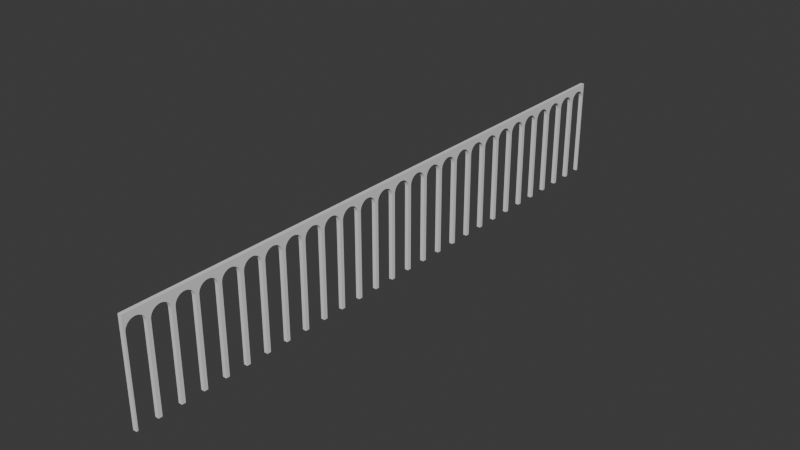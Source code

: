 # Source: arch.blend  (saved by Blender 4.2.66; exported with 4.5.12 LTS)
import bpy
from mathutils import Matrix  # noqa: F401  (used for matrix-valued properties, if any)

bpy.ops.wm.read_factory_settings(use_empty=True)
scene = bpy.context.scene
scene.name = 'Scene'

# ---- collections
col_collection = bpy.data.collections.new('Collection'); scene.collection.children.link(col_collection)

# ---- materials (node trees are filled in below, after node groups)
mat_material = bpy.data.materials.new('Material')
mat_material.alpha_threshold = 0.0
mat_material.roughness = 0.5
mat_material.line_color = (0.0, 0.0, 0.0, 1.0)

# ---- material node trees
mat_material.use_nodes = True; mat_material.node_tree.nodes.clear()
_N = mat_material.node_tree.nodes; _L = mat_material.node_tree.links
n0 = _N.new('ShaderNodeOutputMaterial'); n0.name = 'Material Output'; n0.location = (300, 300)
n1 = _N.new('ShaderNodeBsdfPrincipled'); n1.name = 'Principled BSDF'; n1.location = (10, 300)
n1.inputs[3].default_value = 1.45
_L.new(n1.outputs[0], n0.inputs[0])
n0.is_active_output = True

# ---- world
world_world = bpy.data.worlds.new('World'); scene.world = world_world
world_world.use_nodes = True; world_world.node_tree.nodes.clear()
_N = world_world.node_tree.nodes; _L = world_world.node_tree.links
n0 = _N.new('ShaderNodeOutputWorld'); n0.name = 'World Output'; n0.location = (300, 300)
n1 = _N.new('ShaderNodeBackground'); n1.name = 'Background'; n1.location = (10, 300)
n1.inputs[0].default_value = (0.05088, 0.05088, 0.05088, 1.0)
_L.new(n1.outputs[0], n0.inputs[0])
n0.is_active_output = True
world_world.color = (0.05088, 0.05088, 0.05088)
world_world.sun_shadow_jitter_overblur = 0.0

# ---- meshes
me_cube = bpy.data.meshes.new('Cube')
me_cube.from_pydata([(1.0, 1.0, 3.103), (1.0, 1.0, -2.25), (1.0, -1.0, 3.103), (1.0, -1.0, -2.25), (-1.0, 1.0, 3.103), (-1.0, 1.0, -2.25), (-1.0, -1.0, 3.103), (-1.0, -1.0, -2.25), (-1.0, -0.8333, 2.291), (-1.0, -0.8333, -2.25), (-1.0, 0.8333, 2.291), (-1.0, 0.8333, -2.25), (1.0, -0.8333, -2.25), (1.0, 0.8333, -2.25), (1.0, 0.8333, 2.291), (1.0, -0.8333, 2.291), (-1.0, 0.8333, 2.29), (-1.0, -0.8333, 2.29), (-1.0, -0.8331, 2.291), (-1.0, 0.463, 2.705), (-1.0, 0.3189, 2.751), (-1.0, 0.7699, 2.481), (-1.0, 0.6929, 2.567), (-1.0, 0.8331, 2.291), (-1.0, 0.8173, 2.387), (-1.0, 0.5893, 2.643), (-1.0, -0.8173, 2.387), (-1.0, -0.5893, 2.643), (-1.0, -0.6929, 2.567), (-1.0, -0.7699, 2.481), (-1.0, -0.1626, 2.78), (-1.0, -0.3189, 2.751), (-1.0, 0.1626, 2.78), (-1.0, 0.0, 2.79), (-1.0, -0.463, 2.705), (1.0, -0.8333, 2.29), (1.0, 0.8333, 2.29), (1.0, -0.8331, 2.291), (1.0, -0.7699, 2.481), (1.0, -0.8173, 2.387), (1.0, -0.6929, 2.567), (1.0, -0.463, 2.705), (1.0, -0.5893, 2.643), (1.0, 0.8331, 2.291), (1.0, -0.3189, 2.751), (1.0, -0.1626, 2.78), (1.0, 0.0, 2.79), (1.0, 0.1626, 2.78), (1.0, 0.3189, 2.751), (1.0, 0.5893, 2.643), (1.0, 0.6929, 2.567), (1.0, 0.8173, 2.387), (1.0, 0.7699, 2.481), (1.0, 0.463, 2.705)], [], [(0, 4, 6, 2), (3, 2, 6, 7), (8, 17, 9, 7, 6, 4, 5, 11, 16, 10, 23, 24, 21, 22, 25, 19, 20, 32, 33, 30, 31, 34, 27, 28, 29, 26, 18), (3, 7, 9, 12), (5, 1, 13, 11), (43, 14, 36, 13, 1, 0, 2, 3, 12, 35, 15, 37, 39, 38, 40, 42, 41, 44, 45, 46, 47, 48, 53, 49, 50, 52, 51), (5, 4, 0, 1), (36, 14, 10, 16), (16, 11, 13, 36), (17, 8, 15, 35), (12, 9, 17, 35), (23, 10, 14, 43), (15, 8, 18, 37), (26, 39, 37, 18), (29, 38, 39, 26), (28, 40, 38, 29), (27, 42, 40, 28), (34, 41, 42, 27), (31, 44, 41, 34), (44, 31, 30, 45), (33, 46, 45, 30), (32, 47, 46, 33), (20, 48, 47, 32), (19, 53, 48, 20), (25, 49, 53, 19), (22, 50, 49, 25), (22, 21, 52, 50), (21, 24, 51, 52), (43, 51, 24, 23)])
_uv = me_cube.uv_layers.new(name='UVMap')
_uv.uv.foreach_set('vector', [0.625, 0.5, 0.875, 0.5, 0.875, 0.75, 0.625, 0.75, 0.375, 0.75, 0.625, 0.75, 0.625, 1.0, 0.375, 1.0, 0.5236, 0.02083, 0.5234, 0.02083, 0.375, 0.02083, 0.375, 0.0, 0.625, 0.0, 0.625, 0.25, 0.375, 0.25, 0.375, 0.2292, 0.5234, 0.2292, 0.5236, 0.2292, 0.5236, 0.2291, 0.5356, 0.2272, 0.5473, 0.2212, 0.5581, 0.2116, 0.5676, 0.1987, 0.5753, 0.1829, 0.5811, 0.1649, 0.5847, 0.1453, 0.5859, 0.125, 0.5847, 0.1047, 0.5811, 0.08514, 0.5753, 0.06713, 0.5676, 0.05134, 0.5581, 0.03839, 0.5473, 0.02876, 0.5356, 0.02283, 0.5236, 0.02086, 0.375, 0.75, 0.125, 0.75, 0.125, 0.7292, 0.375, 0.7292, 0.125, 0.5, 0.375, 0.5, 0.375, 0.5208, 0.125, 0.5208, 0.5236, 0.5209, 0.5236, 0.5208, 0.5234, 0.5208, 0.375, 0.5208, 0.375, 0.5, 0.625, 0.5, 0.625, 0.75, 0.375, 0.75, 0.375, 0.7292, 0.5234, 0.7292, 0.5236, 0.7292, 0.5236, 0.7291, 0.5356, 0.7272, 0.5473, 0.7212, 0.5581, 0.7116, 0.5676, 0.6987, 0.5753, 0.6829, 0.5811, 0.6649, 0.5847, 0.6453, 0.5859, 0.625, 0.5847, 0.6047, 0.5811, 0.5851, 0.5753, 0.5671, 0.5676, 0.5513, 0.5581, 0.5384, 0.5473, 0.5288, 0.5356, 0.5228, 0.375, 0.25, 0.625, 0.25, 0.625, 0.5, 0.375, 0.5, 0.6248, 0.4268, 0.625, 0.4268, 0.625, 0.3232, 0.6248, 0.3232, 0.6248, 0.3232, 0.4764, 0.3232, 0.4764, 0.4268, 0.6248, 0.4268, 0.6248, 0.9268, 0.625, 0.9268, 0.625, 0.8232, 0.6248, 0.8232, 0.4764, 0.8232, 0.4764, 0.9268, 0.6248, 0.9268, 0.6248, 0.8232, 0.8018, 0.5, 0.8018, 0.5, 0.6982, 0.5, 0.6982, 0.5, 0.6982, 0.75, 0.8018, 0.75, 0.8018, 0.75, 0.6982, 0.75, 0.4688, 0.7, 0.4688, 0.8, 0.4995, 0.8, 0.4995, 0.7, 0.4375, 0.7, 0.4375, 0.8, 0.4688, 0.8, 0.4688, 0.7, 0.4062, 0.7, 0.4062, 0.8, 0.4375, 0.8, 0.4375, 0.7, 0.375, 0.7, 0.375, 0.8, 0.4062, 0.8, 0.4062, 0.7, 0.3438, 0.7, 0.3438, 0.8, 0.375, 0.8, 0.375, 0.7, 0.3125, 0.7, 0.3125, 0.8, 0.3438, 0.8, 0.3438, 0.7, 0.3125, 0.8, 0.3125, 0.7, 0.2812, 0.7, 0.2812, 0.8, 0.25, 0.7, 0.25, 0.8, 0.2812, 0.8, 0.2812, 0.7, 0.2188, 0.7, 0.2188, 0.8, 0.25, 0.8, 0.25, 0.7, 0.1875, 0.7, 0.1875, 0.8, 0.2188, 0.8, 0.2188, 0.7, 0.1562, 0.7, 0.1562, 0.8, 0.1875, 0.8, 0.1875, 0.7, 0.125, 0.7, 0.125, 0.8, 0.1562, 0.8, 0.1562, 0.7, 0.09375, 0.7, 0.09375, 0.8, 0.125, 0.8, 0.125, 0.7, 0.09375, 0.7, 0.0625, 0.7, 0.0625, 0.8, 0.09375, 0.8, 0.0625, 0.7, 0.03125, 0.7, 0.03125, 0.8, 0.0625, 0.8, 0.0004732, 0.8, 0.03125, 0.8, 0.03125, 0.7, 0.0004732, 0.7])
me_cube.materials.append(mat_material)
me_cube.use_mirror_vertex_groups = False
me_cube.update()

# ---- objects
ob_arch_col = bpy.data.objects.new('Arch-col', me_cube)

# ---- transforms, parenting, visibility, modifiers, constraints
ob_arch_col.location = (0.0, 0.0, 180.0)
ob_arch_col.scale = (8.0, 48.0, 80.0)
ob_arch_col.lock_rotations_4d = False
ob_arch_col.empty_display_type = 'ARROWS'
ob_arch_col.lineart.crease_threshold = 0.0
_m = ob_arch_col.modifiers.new('Array', 'ARRAY')
_m.count = 14
_m.constant_offset_displace = (1.0, -2.33, 0.0)
_m.relative_offset_displace = (0.0, 1.0, 0.0)
_m = ob_arch_col.modifiers.new('Mirror', 'MIRROR')
_m.use_axis = (False, True, False)
_m.use_bisect_axis = (False, True, False)

# ---- collection membership
col_collection.objects.link(ob_arch_col)

# ---- scene / render settings (as saved in the file)
scene.frame_start = 1; scene.frame_end = 250; scene.frame_set(1)
scene.render.engine = 'BLENDER_EEVEE_NEXT'
bpy.context.view_layer.update()

# ---- added for rendering (the .blend has no active camera and no usable light): camera, sun
cam_auto = bpy.data.cameras.new('AutoCamera')
cam_auto.lens = 50.0
cam_auto.sensor_width = 36.0
cam_auto.clip_end = 42659.2
ob_auto_camera = bpy.data.objects.new('AutoCamera', cam_auto)
scene.collection.objects.link(ob_auto_camera)
ob_auto_camera.location = (2430.73, -2916.88, 2158.69)
ob_auto_camera.rotation_euler = (1.09748, -7.21219e-08, 0.694738)
scene.camera = ob_auto_camera
light_auto_sun = bpy.data.lights.new('AutoSun', 'SUN')
light_auto_sun.energy = 3.0
light_auto_sun.angle = 0.0523599
ob_auto_sun = bpy.data.objects.new('AutoSun', light_auto_sun)
scene.collection.objects.link(ob_auto_sun)
ob_auto_sun.rotation_euler = (0.872665, 0.174533, 0.523599)
bpy.context.view_layer.update()
